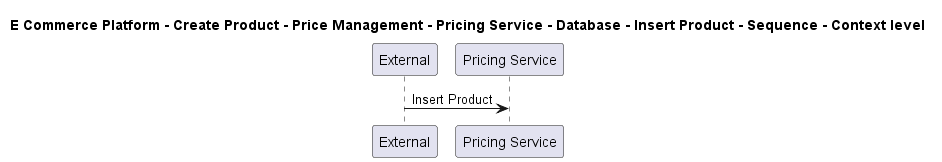

The diagram above was rendered by PlantUML. Its source (embedded in the PNG):
@startuml

title E Commerce Platform - Create Product - Price Management - Pricing Service - Database - Insert Product - Sequence - Context level

participant "External" as C4InterFlow.SoftwareSystems.ExternalSystem
participant "Pricing Service" as ECommercePlatform.CreateProduct.PriceManagement.SoftwareSystems.PricingService

C4InterFlow.SoftwareSystems.ExternalSystem -> ECommercePlatform.CreateProduct.PriceManagement.SoftwareSystems.PricingService : Insert Product


@enduml